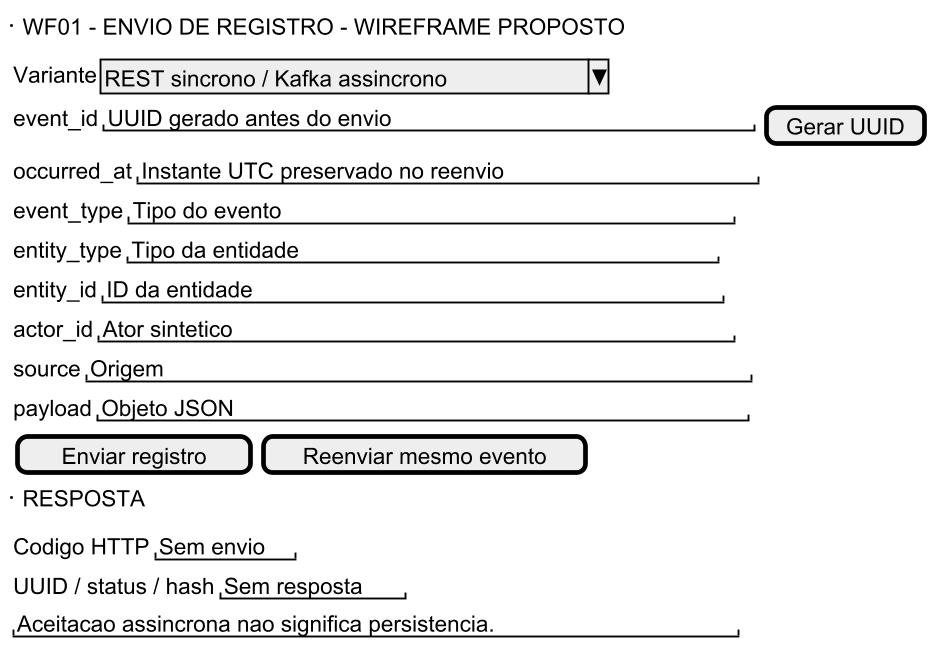

The diagram above was rendered by PlantUML. Its source (embedded in the PNG):
@startsalt
skinparam dpi 180
{
{^WF01 - ENVIO DE REGISTRO - WIREFRAME PROPOSTO}
{ Variante | ^REST sincrono / Kafka assincrono^ }
{ event_id | "UUID gerado antes do envio                 " | [Gerar UUID] }
{ occurred_at | "Instante UTC preservado no reenvio       " }
{ event_type | "Tipo do evento                          " }
{ entity_type | "Tipo da entidade                       " }
{ entity_id | "ID da entidade                           " }
{ actor_id | "Ator sintetico                            " }
{ source | "Origem                                      " }
{ payload | "Objeto JSON                                " }
{ [Enviar registro] | [Reenviar mesmo evento] }
{^RESPOSTA}
{ Codigo HTTP | "Sem envio" }
{ UUID / status / hash | "Sem resposta" }
"Aceitacao assincrona nao significa persistencia."
}
@endsalt